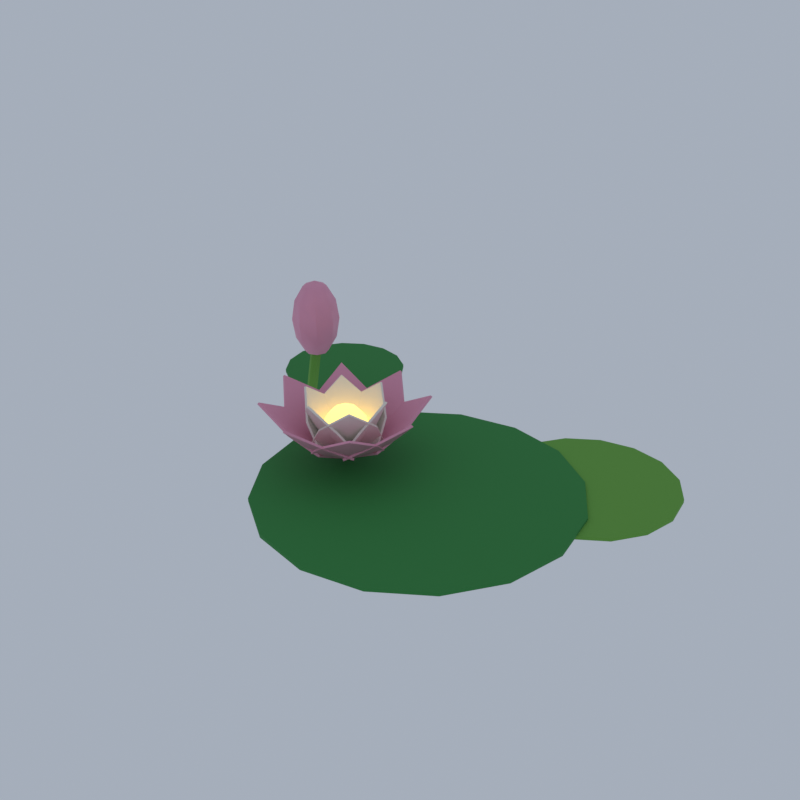 # Source: F29_lotus.blend  (saved by Blender 5.2.45; exported with 4.5.12 LTS)
import bpy
from mathutils import Matrix  # noqa: F401  (used for matrix-valued properties, if any)

bpy.ops.wm.read_factory_settings(use_empty=True)
scene = bpy.context.scene
scene.name = 'Scene'

# ---- collections
col_collection = bpy.data.collections.new('Collection'); scene.collection.children.link(col_collection)

# ---- materials (node trees are filled in below, after node groups)
mat_jleaf_a_leafygrass = bpy.data.materials.new('jleaf_a|LeafyGrass')
mat_jleaf_a_leafygrass.diffuse_color = (0.03026, 0.2349, 0.04778, 1.0)
mat_fl_pink_smoothplastic = bpy.data.materials.new('fl_pink|SmoothPlastic')
mat_fl_pink_smoothplastic.diffuse_color = (0.8122, 0.3392, 0.4762, 1.0)
mat_fl_white_smoothplastic = bpy.data.materials.new('fl_white|SmoothPlastic')
mat_fl_white_smoothplastic.diffuse_color = (0.8592, 0.8277, 0.7372, 1.0)
mat_glow_gold_neon = bpy.data.materials.new('glow_gold|Neon')
mat_glow_gold_neon.diffuse_color = (1.0, 0.68, 0.1905, 1.0)
mat_jleaf_c_leafygrass = bpy.data.materials.new('jleaf_c|LeafyGrass')
mat_jleaf_c_leafygrass.diffuse_color = (0.139, 0.3787, 0.05112, 1.0)

# ---- material node trees
mat_jleaf_a_leafygrass.use_nodes = True; mat_jleaf_a_leafygrass.node_tree.nodes.clear()
_N = mat_jleaf_a_leafygrass.node_tree.nodes; _L = mat_jleaf_a_leafygrass.node_tree.links
n0 = _N.new('ShaderNodeBsdfPrincipled'); n0.name = 'Principled BSDF'; n0.location = (-200, 100)
n0.inputs[0].default_value = (0.03026, 0.2349, 0.04778, 1.0)
n0.inputs[2].default_value = 0.85
n0.inputs[10].default_value = 0.005
n1 = _N.new('ShaderNodeOutputMaterial'); n1.name = 'Material Output'; n1.location = (200, 100)
_L.new(n0.outputs[0], n1.inputs[0])
n1.is_active_output = True
mat_fl_pink_smoothplastic.use_nodes = True; mat_fl_pink_smoothplastic.node_tree.nodes.clear()
_N = mat_fl_pink_smoothplastic.node_tree.nodes; _L = mat_fl_pink_smoothplastic.node_tree.links
n0 = _N.new('ShaderNodeBsdfPrincipled'); n0.name = 'Principled BSDF'; n0.location = (-200, 100)
n0.inputs[0].default_value = (0.8122, 0.3392, 0.4762, 1.0)
n0.inputs[2].default_value = 0.6
n0.inputs[10].default_value = 0.005
n1 = _N.new('ShaderNodeOutputMaterial'); n1.name = 'Material Output'; n1.location = (200, 100)
_L.new(n0.outputs[0], n1.inputs[0])
n1.is_active_output = True
mat_fl_white_smoothplastic.use_nodes = True; mat_fl_white_smoothplastic.node_tree.nodes.clear()
_N = mat_fl_white_smoothplastic.node_tree.nodes; _L = mat_fl_white_smoothplastic.node_tree.links
n0 = _N.new('ShaderNodeBsdfPrincipled'); n0.name = 'Principled BSDF'; n0.location = (-200, 100)
n0.inputs[0].default_value = (0.8592, 0.8277, 0.7372, 1.0)
n0.inputs[2].default_value = 0.6
n0.inputs[10].default_value = 0.005
n1 = _N.new('ShaderNodeOutputMaterial'); n1.name = 'Material Output'; n1.location = (200, 100)
_L.new(n0.outputs[0], n1.inputs[0])
n1.is_active_output = True
mat_glow_gold_neon.use_nodes = True; mat_glow_gold_neon.node_tree.nodes.clear()
_N = mat_glow_gold_neon.node_tree.nodes; _L = mat_glow_gold_neon.node_tree.links
n0 = _N.new('ShaderNodeBsdfPrincipled'); n0.name = 'Principled BSDF'; n0.location = (-200, 100)
n0.inputs[0].default_value = (1.0, 0.68, 0.1905, 1.0)
n0.inputs[2].default_value = 0.4
n0.inputs[10].default_value = 0.005
n0.inputs[27].default_value = (1.0, 0.68, 0.1905, 1.0)
n0.inputs[28].default_value = 1.6
n1 = _N.new('ShaderNodeOutputMaterial'); n1.name = 'Material Output'; n1.location = (200, 100)
_L.new(n0.outputs[0], n1.inputs[0])
n1.is_active_output = True
mat_jleaf_c_leafygrass.use_nodes = True; mat_jleaf_c_leafygrass.node_tree.nodes.clear()
_N = mat_jleaf_c_leafygrass.node_tree.nodes; _L = mat_jleaf_c_leafygrass.node_tree.links
n0 = _N.new('ShaderNodeBsdfPrincipled'); n0.name = 'Principled BSDF'; n0.location = (-200, 100)
n0.inputs[0].default_value = (0.139, 0.3787, 0.05112, 1.0)
n0.inputs[2].default_value = 0.85
n0.inputs[10].default_value = 0.005
n1 = _N.new('ShaderNodeOutputMaterial'); n1.name = 'Material Output'; n1.location = (200, 100)
_L.new(n0.outputs[0], n1.inputs[0])
n1.is_active_output = True

# ---- world
world_world = bpy.data.worlds.new('World'); scene.world = world_world
world_world.use_nodes = True; world_world.node_tree.nodes.clear()
_N = world_world.node_tree.nodes; _L = world_world.node_tree.links
n0 = _N.new('ShaderNodeOutputWorld'); n0.name = 'World Output'; n0.location = (200, 100)
n1 = _N.new('ShaderNodeBackground'); n1.name = 'Background'; n1.location = (-200, 100)
n1.inputs[0].default_value = (0.42, 0.47, 0.55, 1.0)
n1.inputs[1].default_value = 0.9
_L.new(n1.outputs[0], n0.inputs[0])
n0.is_active_output = True
world_world.color = (0.05088, 0.05088, 0.05088)
world_world.sun_shadow_jitter_overblur = 0.0

# ---- meshes
me_lotus = bpy.data.meshes.new('lotus')
me_lotus.from_pydata([(0.9, 2.2, 0.05), (0.9, 2.2, 0.11), (1.972, 1.987, 0.05), (1.972, 1.987, 0.11), (2.88, 1.38, 0.05), (2.88, 1.38, 0.11), (3.487, 0.4715, 0.05), (3.487, 0.4715, 0.11), (3.7, -0.6, 0.05), (3.7, -0.6, 0.11), (3.487, -1.672, 0.05), (3.487, -1.672, 0.11), (2.88, -2.58, 0.05), (2.88, -2.58, 0.11), (1.972, -3.187, 0.05), (1.972, -3.187, 0.11), (0.9, -3.4, 0.05), (0.9, -3.4, 0.11), (-0.1715, -3.187, 0.05), (-0.1715, -3.187, 0.11), (-1.08, -2.58, 0.05), (-1.08, -2.58, 0.11), (-1.687, -1.672, 0.05), (-1.687, -1.672, 0.11), (-1.9, -0.6, 0.05), (-1.9, -0.6, 0.11), (-1.687, 0.4715, 0.05), (-1.687, 0.4715, 0.11), (-1.08, 1.38, 0.05), (-1.08, 1.38, 0.11), (-0.1715, 1.987, 0.05), (-0.1715, 1.987, 0.11), (-0.7, -0.6, 0.15), (-0.2303, 0.009939, 0.5523), (-0.1812, -0.6, 0.4541), (-0.2303, -1.21, 0.5523), (0.2629, -0.1169, 0.9075), (0.3018, -0.6, 0.8298), (0.2629, -1.083, 0.9075), (0.749, -0.6, 1.277), (-0.6801, -0.5929, 0.116), (-0.6798, -0.6, 0.1155), (-0.6801, -0.6071, 0.116), (-0.2076, 0.01695, 0.5201), (-0.1588, -0.6, 0.421), (-0.2076, -1.217, 0.5201), (0.2884, -0.11, 0.8775), (0.3282, -0.6, 0.7997), (0.2884, -1.09, 0.8775), (0.7769, -0.5933, 1.249), (0.7773, -0.6, 1.249), (0.7769, -0.6067, 1.249), (-0.7992, 0.1634, 0.5523), (-0.3332, -0.2332, 0.4541), (0.0634, -0.6992, 0.5523), (-0.3608, 0.4225, 0.9075), (0.00835, 0.1084, 0.8298), (0.3225, -0.2608, 0.9075), (0.3246, 0.4246, 1.277), (-0.6909, -0.5809, 0.116), (-0.6857, -0.5857, 0.1155), (-0.6809, -0.5909, 0.116), (-0.7881, 0.1844, 0.5201), (-0.3173, -0.2173, 0.421), (0.08441, -0.6881, 0.5201), (-0.3476, 0.4454, 0.8775), (0.02703, 0.127, 0.7997), (0.3454, -0.2476, 0.8775), (0.3395, 0.4491, 1.249), (0.3446, 0.4446, 1.249), (0.3491, 0.4395, 1.249), (-1.31, -0.1303, 0.5523), (-0.7, -0.08123, 0.4541), (-0.09006, -0.1303, 0.5523), (-1.183, 0.3629, 0.9075), (-0.7, 0.4018, 0.8298), (-0.2169, 0.3629, 0.9075), (-0.7, 0.849, 1.277), (-0.7071, -0.5801, 0.116), (-0.7, -0.5798, 0.1155), (-0.6929, -0.5801, 0.116), (-1.317, -0.1076, 0.5201), (-0.7, -0.05882, 0.421), (-0.08305, -0.1076, 0.5201), (-1.19, 0.3884, 0.8775), (-0.7, 0.4282, 0.7997), (-0.21, 0.3884, 0.8775), (-0.7067, 0.8769, 1.249), (-0.7, 0.8773, 1.249), (-0.6933, 0.8769, 1.249), (-1.463, -0.6992, 0.5523), (-1.067, -0.2332, 0.4541), (-0.6008, 0.1634, 0.5523), (-1.722, -0.2608, 0.9075), (-1.408, 0.1084, 0.8298), (-1.039, 0.4225, 0.9075), (-1.725, 0.4246, 1.277), (-0.7191, -0.5909, 0.116), (-0.7143, -0.5857, 0.1155), (-0.7091, -0.5809, 0.116), (-1.484, -0.6881, 0.5201), (-1.083, -0.2173, 0.421), (-0.6119, 0.1844, 0.5201), (-1.745, -0.2476, 0.8775), (-1.427, 0.127, 0.7997), (-1.052, 0.4454, 0.8775), (-1.749, 0.4395, 1.249), (-1.745, 0.4446, 1.249), (-1.74, 0.4491, 1.249), (-1.17, -1.21, 0.5523), (-1.219, -0.6, 0.4541), (-1.17, 0.009939, 0.5523), (-1.663, -1.083, 0.9075), (-1.702, -0.6, 0.8298), (-1.663, -0.1169, 0.9075), (-2.149, -0.6, 1.277), (-0.7199, -0.6071, 0.116), (-0.7202, -0.6, 0.1155), (-0.7199, -0.5929, 0.116), (-1.192, -1.217, 0.5201), (-1.241, -0.6, 0.421), (-1.192, 0.01695, 0.5201), (-1.688, -1.09, 0.8775), (-1.728, -0.6, 0.7997), (-1.688, -0.11, 0.8775), (-2.177, -0.6067, 1.249), (-2.177, -0.6, 1.249), (-2.177, -0.5933, 1.249), (-0.6008, -1.363, 0.5523), (-1.067, -0.9668, 0.4541), (-1.463, -0.5008, 0.5523), (-1.039, -1.622, 0.9075), (-1.408, -1.308, 0.8298), (-1.722, -0.9392, 0.9075), (-1.725, -1.625, 1.277), (-0.7091, -0.6191, 0.116), (-0.7143, -0.6143, 0.1155), (-0.7191, -0.6091, 0.116), (-0.6119, -1.384, 0.5201), (-1.083, -0.9827, 0.421), (-1.484, -0.5119, 0.5201), (-1.052, -1.645, 0.8775), (-1.427, -1.327, 0.7997), (-1.745, -0.9524, 0.8775), (-1.74, -1.649, 1.249), (-1.745, -1.645, 1.249), (-1.749, -1.64, 1.249), (-0.09006, -1.07, 0.5523), (-0.7, -1.119, 0.4541), (-1.31, -1.07, 0.5523), (-0.2169, -1.563, 0.9075), (-0.7, -1.602, 0.8298), (-1.183, -1.563, 0.9075), (-0.7, -2.049, 1.277), (-0.6929, -0.6199, 0.116), (-0.7, -0.6202, 0.1155), (-0.7071, -0.6199, 0.116), (-0.08305, -1.092, 0.5201), (-0.7, -1.141, 0.421), (-1.317, -1.092, 0.5201), (-0.21, -1.588, 0.8775), (-0.7, -1.628, 0.7997), (-1.19, -1.588, 0.8775), (-0.6933, -2.077, 1.249), (-0.7, -2.077, 1.249), (-0.7067, -2.077, 1.249), (0.0634, -0.5008, 0.5523), (-0.3332, -0.9668, 0.4541), (-0.7992, -1.363, 0.5523), (0.3225, -0.9392, 0.9075), (0.00835, -1.308, 0.8298), (-0.3608, -1.622, 0.9075), (0.3246, -1.625, 1.277), (-0.6809, -0.6091, 0.116), (-0.6857, -0.6143, 0.1155), (-0.6909, -0.6191, 0.116), (0.08441, -0.5119, 0.5201), (-0.3173, -0.9827, 0.421), (-0.7881, -1.384, 0.5201), (0.3454, -0.9524, 0.8775), (0.02703, -1.327, 0.7997), (-0.3476, -1.645, 0.8775), (0.3491, -1.64, 1.249), (0.3446, -1.645, 1.249), (0.3395, -1.649, 1.249), (-0.68, 0.04465, 0.5901), (-0.4221, -0.514, 0.5162), (-0.3195, -1.121, 0.5901), (-0.3924, 0.0008326, 0.9828), (-0.1882, -0.4417, 0.9243), (-0.1069, -0.9222, 0.9828), (0.001751, -0.3829, 1.374), (-0.6726, -0.5841, 0.1255), (-0.6701, -0.5907, 0.1251), (-0.6685, -0.5976, 0.1255), (-0.6506, 0.06106, 0.5684), (-0.3907, -0.5043, 0.4934), (-0.286, -1.118, 0.5684), (-0.3615, 0.01763, 0.9639), (-0.1543, -0.4312, 0.9058), (-0.07185, -0.9186, 0.9639), (0.03422, -0.3658, 1.358), (0.0367, -0.3721, 1.358), (0.0382, -0.3787, 1.358), (-1.248, -0.2603, 0.5901), (-0.6355, -0.3163, 0.5162), (-0.05876, -0.5308, 0.5901), (-1.067, -0.03321, 0.9828), (-0.5812, -0.07759, 0.9243), (-0.1244, -0.2475, 0.9828), (-0.5371, 0.1163, 1.374), (-0.7001, -0.5684, 0.1255), (-0.6931, -0.5695, 0.1251), (-0.6863, -0.5715, 0.1255), (-1.248, -0.2267, 0.5684), (-0.6282, -0.2843, 0.4934), (-0.04464, -0.5003, 0.5684), (-1.066, 0.002005, 0.9639), (-0.5733, -0.04299, 0.9058), (-0.11, -0.2153, 0.9639), (-0.5357, 0.1529, 1.358), (-0.529, 0.1519, 1.358), (-0.5226, 0.1499, 1.358), (-1.268, -0.905, 0.5901), (-0.9134, -0.4023, 0.5162), (-0.4393, -0.01007, 0.5901), (-1.374, -0.634, 0.9828), (-1.093, -0.2359, 0.9243), (-0.7175, 0.07476, 0.9828), (-1.239, -0.1008, 1.374), (-0.7274, -0.5842, 0.1255), (-0.723, -0.5787, 0.1251), (-0.7178, -0.5739, 0.1255), (-1.297, -0.8878, 0.5684), (-0.9375, -0.38, 0.4934), (-0.4587, 0.01741, 0.5684), (-1.404, -0.6156, 0.9639), (-1.119, -0.2118, 0.9058), (-0.7382, 0.1033, 0.9639), (-1.27, -0.08123, 1.358), (-1.266, -0.07594, 1.358), (-1.261, -0.07136, 1.358), (-0.72, -1.245, 0.5901), (-0.9779, -0.686, 0.5162), (-1.081, -0.07926, 0.5901), (-1.008, -1.201, 0.9828), (-1.212, -0.7583, 0.9243), (-1.293, -0.2778, 0.9828), (-1.402, -0.8171, 1.374), (-0.7274, -0.6159, 0.1255), (-0.7299, -0.6093, 0.1251), (-0.7315, -0.6024, 0.1255), (-0.7494, -1.261, 0.5684), (-1.009, -0.6957, 0.4934), (-1.114, -0.08229, 0.5684), (-1.039, -1.218, 0.9639), (-1.246, -0.7688, 0.9058), (-1.328, -0.2814, 0.9639), (-1.434, -0.8342, 1.358), (-1.437, -0.8279, 1.358), (-1.438, -0.8213, 1.358), (-0.1517, -0.9397, 0.5901), (-0.7645, -0.8837, 0.5162), (-1.341, -0.6692, 0.5901), (-0.3335, -1.167, 0.9828), (-0.8188, -1.122, 0.9243), (-1.276, -0.9525, 0.9828), (-0.8629, -1.316, 1.374), (-0.6999, -0.6316, 0.1255), (-0.7069, -0.6305, 0.1251), (-0.7137, -0.6285, 0.1255), (-0.1522, -0.9733, 0.5684), (-0.7718, -0.9157, 0.4934), (-1.355, -0.6997, 0.5684), (-0.3344, -1.202, 0.9639), (-0.8267, -1.157, 0.9058), (-1.29, -0.9847, 0.9639), (-0.8643, -1.353, 1.358), (-0.871, -1.352, 1.358), (-0.8774, -1.35, 1.358), (-0.1317, -0.295, 0.5901), (-0.4866, -0.7977, 0.5162), (-0.9607, -1.19, 0.5901), (-0.02587, -0.566, 0.9828), (-0.307, -0.9641, 0.9243), (-0.6825, -1.275, 0.9828), (-0.1611, -1.099, 1.374), (-0.6726, -0.6158, 0.1255), (-0.677, -0.6213, 0.1251), (-0.6822, -0.6261, 0.1255), (-0.1028, -0.3122, 0.5684), (-0.4625, -0.82, 0.4934), (-0.9413, -1.217, 0.5684), (0.004156, -0.5844, 0.9639), (-0.281, -0.9882, 0.9058), (-0.6618, -1.303, 0.9639), (-0.1301, -1.119, 1.358), (-0.1343, -1.124, 1.358), (-0.1392, -1.129, 1.358), (-0.7, -0.6, 1.15), (-0.7, -0.4, 1.096), (-0.7, -0.2536, 0.95), (-0.7, -0.2, 0.75), (-0.7, -0.2536, 0.55), (-0.7, -0.4, 0.4036), (-0.7, -0.6, 0.35), (-0.5586, -0.4586, 1.096), (-0.4551, -0.3551, 0.95), (-0.4172, -0.3172, 0.75), (-0.4551, -0.3551, 0.55), (-0.5586, -0.4586, 0.4036), (-0.5, -0.6, 1.096), (-0.3536, -0.6, 0.95), (-0.3, -0.6, 0.75), (-0.3536, -0.6, 0.55), (-0.5, -0.6, 0.4036), (-0.5586, -0.7414, 1.096), (-0.4551, -0.8449, 0.95), (-0.4172, -0.8828, 0.75), (-0.4551, -0.8449, 0.55), (-0.5586, -0.7414, 0.4036), (-0.7, -0.8, 1.096), (-0.7, -0.9464, 0.95), (-0.7, -1.0, 0.75), (-0.7, -0.9464, 0.55), (-0.7, -0.8, 0.4036), (-0.8414, -0.7414, 1.096), (-0.9449, -0.8449, 0.95), (-0.9828, -0.8828, 0.75), (-0.9449, -0.8449, 0.55), (-0.8414, -0.7414, 0.4036), (-0.9, -0.6, 1.096), (-1.046, -0.6, 0.95), (-1.1, -0.6, 0.75), (-1.046, -0.6, 0.55), (-0.9, -0.6, 0.4036), (-0.8414, -0.4586, 1.096), (-0.9449, -0.3551, 0.95), (-0.9828, -0.3172, 0.75), (-0.9449, -0.3551, 0.55), (-0.8414, -0.4586, 0.4036), (-2.785, 0.85, 1.264), (-2.785, 0.75, 1.264), (-2.7, 0.7, 1.25), (-2.615, 0.75, 1.236), (-2.615, 0.85, 1.236), (-2.7, 0.9, 1.25), (-2.985, 0.85, 0.06424), (-2.985, 0.75, 0.06424), (-2.9, 0.7, 0.05), (-2.815, 0.75, 0.03576), (-2.815, 0.85, 0.03576), (-2.9, 0.9, 0.05), (-2.7, 0.8, 2.498), (-2.7, 1.02, 2.398), (-2.7, 1.181, 2.124), (-2.7, 1.24, 1.75), (-2.7, 1.181, 1.376), (-2.7, 1.02, 1.102), (-2.7, 0.8, 1.002), (-2.544, 0.9556, 2.398), (-2.431, 1.069, 2.124), (-2.389, 1.111, 1.75), (-2.431, 1.069, 1.376), (-2.544, 0.9556, 1.102), (-2.48, 0.8, 2.398), (-2.319, 0.8, 2.124), (-2.26, 0.8, 1.75), (-2.319, 0.8, 1.376), (-2.48, 0.8, 1.102), (-2.544, 0.6444, 2.398), (-2.431, 0.5306, 2.124), (-2.389, 0.4889, 1.75), (-2.431, 0.5306, 1.376), (-2.544, 0.6444, 1.102), (-2.7, 0.58, 2.398), (-2.7, 0.4189, 2.124), (-2.7, 0.36, 1.75), (-2.7, 0.4189, 1.376), (-2.7, 0.58, 1.102), (-2.856, 0.6444, 2.398), (-2.969, 0.5306, 2.124), (-3.011, 0.4889, 1.75), (-2.969, 0.5306, 1.376), (-2.856, 0.6444, 1.102), (-2.92, 0.8, 2.398), (-3.081, 0.8, 2.124), (-3.14, 0.8, 1.75), (-3.081, 0.8, 1.376), (-2.92, 0.8, 1.102), (-2.856, 0.9556, 2.398), (-2.969, 1.069, 2.124), (-3.011, 1.111, 1.75), (-2.969, 1.069, 1.376), (-2.856, 0.9556, 1.102), (2.9, 3.0, 0.0), (2.9, 3.0, 0.06), (3.512, 2.878, 0.0), (3.512, 2.878, 0.06), (4.031, 2.531, 0.0), (4.031, 2.531, 0.06), (4.378, 2.012, 0.0), (4.378, 2.012, 0.06), (4.5, 1.4, 0.0), (4.5, 1.4, 0.06), (4.378, 0.7877, 0.0), (4.378, 0.7877, 0.06), (4.031, 0.2686, 0.0), (4.031, 0.2686, 0.06), (3.512, -0.07821, 0.0), (3.512, -0.07821, 0.06), (2.9, -0.2, 0.0), (2.9, -0.2, 0.06), (2.288, -0.07821, 0.0), (2.288, -0.07821, 0.06), (1.769, 0.2686, 0.0), (1.769, 0.2686, 0.06), (1.422, 0.7877, 0.0), (1.422, 0.7877, 0.06), (1.3, 1.4, 0.0), (1.3, 1.4, 0.06), (1.422, 2.012, 0.0), (1.422, 2.012, 0.06), (1.769, 2.531, 0.0), (1.769, 2.531, 0.06), (2.288, 2.878, 0.0), (2.288, 2.878, 0.06), (-3.3, 3.4, 0.0), (-3.3, 3.4, 0.06), (-2.841, 3.309, 0.0), (-2.841, 3.309, 0.06), (-2.451, 3.049, 0.0), (-2.451, 3.049, 0.06), (-2.191, 2.659, 0.0), (-2.191, 2.659, 0.06), (-2.1, 2.2, 0.0), (-2.1, 2.2, 0.06), (-2.191, 1.741, 0.0), (-2.191, 1.741, 0.06), (-2.451, 1.351, 0.0), (-2.451, 1.351, 0.06), (-2.841, 1.091, 0.0), (-2.841, 1.091, 0.06), (-3.3, 1.0, 0.0), (-3.3, 1.0, 0.06), (-3.759, 1.091, 0.0), (-3.759, 1.091, 0.06), (-4.149, 1.351, 0.0), (-4.149, 1.351, 0.06), (-4.409, 1.741, 0.0), (-4.409, 1.741, 0.06), (-4.5, 2.2, 0.0), (-4.5, 2.2, 0.06), (-4.409, 2.659, 0.0), (-4.409, 2.659, 0.06), (-4.149, 3.049, 0.0), (-4.149, 3.049, 0.06), (-3.759, 3.309, 0.0), (-3.759, 3.309, 0.06)], [], [(0, 1, 3, 2), (2, 3, 5, 4), (4, 5, 7, 6), (6, 7, 9, 8), (8, 9, 11, 10), (10, 11, 13, 12), (12, 13, 15, 14), (14, 15, 17, 16), (16, 17, 19, 18), (18, 19, 21, 20), (20, 21, 23, 22), (22, 23, 25, 24), (24, 25, 27, 26), (26, 27, 29, 28), (3, 1, 31, 29, 27, 25, 23, 21, 19, 17, 15, 13, 11, 9, 7, 5), (28, 29, 31, 30), (30, 31, 1, 0), (0, 2, 4, 6, 8, 10, 12, 14, 16, 18, 20, 22, 24, 26, 28, 30), (32, 34, 33), (32, 35, 34), (33, 34, 37, 36), (34, 35, 38, 37), (36, 37, 39), (37, 38, 39), (40, 43, 44, 41), (41, 44, 45, 42), (43, 46, 47, 44), (44, 47, 48, 45), (46, 49, 50, 47), (47, 50, 51, 48), (32, 33, 43, 40), (32, 40, 41), (32, 41, 42), (35, 32, 42, 45), (33, 36, 46, 43), (38, 35, 45, 48), (36, 39, 49, 46), (39, 50, 49), (39, 38, 48, 51), (39, 51, 50), (32, 53, 52), (32, 54, 53), (52, 53, 56, 55), (53, 54, 57, 56), (55, 56, 58), (56, 57, 58), (59, 62, 63, 60), (60, 63, 64, 61), (62, 65, 66, 63), (63, 66, 67, 64), (65, 68, 69, 66), (66, 69, 70, 67), (32, 52, 62, 59), (32, 59, 60), (32, 60, 61), (54, 32, 61, 64), (52, 55, 65, 62), (57, 54, 64, 67), (55, 58, 68, 65), (58, 69, 68), (58, 57, 67, 70), (58, 70, 69), (32, 72, 71), (32, 73, 72), (71, 72, 75, 74), (72, 73, 76, 75), (74, 75, 77), (75, 76, 77), (78, 81, 82, 79), (79, 82, 83, 80), (81, 84, 85, 82), (82, 85, 86, 83), (84, 87, 88, 85), (85, 88, 89, 86), (32, 71, 81, 78), (32, 78, 79), (32, 79, 80), (73, 32, 80, 83), (71, 74, 84, 81), (76, 73, 83, 86), (74, 77, 87, 84), (77, 88, 87), (77, 76, 86, 89), (77, 89, 88), (32, 91, 90), (32, 92, 91), (90, 91, 94, 93), (91, 92, 95, 94), (93, 94, 96), (94, 95, 96), (97, 100, 101, 98), (98, 101, 102, 99), (100, 103, 104, 101), (101, 104, 105, 102), (103, 106, 107, 104), (104, 107, 108, 105), (32, 90, 100, 97), (32, 97, 98), (32, 98, 99), (92, 32, 99, 102), (90, 93, 103, 100), (95, 92, 102, 105), (93, 96, 106, 103), (96, 107, 106), (96, 95, 105, 108), (96, 108, 107), (32, 110, 109), (32, 111, 110), (109, 110, 113, 112), (110, 111, 114, 113), (112, 113, 115), (113, 114, 115), (116, 119, 120, 117), (117, 120, 121, 118), (119, 122, 123, 120), (120, 123, 124, 121), (122, 125, 126, 123), (123, 126, 127, 124), (32, 109, 119, 116), (32, 116, 117), (32, 117, 118), (111, 32, 118, 121), (109, 112, 122, 119), (114, 111, 121, 124), (112, 115, 125, 122), (115, 126, 125), (115, 114, 124, 127), (115, 127, 126), (32, 129, 128), (32, 130, 129), (128, 129, 132, 131), (129, 130, 133, 132), (131, 132, 134), (132, 133, 134), (135, 138, 139, 136), (136, 139, 140, 137), (138, 141, 142, 139), (139, 142, 143, 140), (141, 144, 145, 142), (142, 145, 146, 143), (32, 128, 138, 135), (32, 135, 136), (32, 136, 137), (130, 32, 137, 140), (128, 131, 141, 138), (133, 130, 140, 143), (131, 134, 144, 141), (134, 145, 144), (134, 133, 143, 146), (134, 146, 145), (32, 148, 147), (32, 149, 148), (147, 148, 151, 150), (148, 149, 152, 151), (150, 151, 153), (151, 152, 153), (154, 157, 158, 155), (155, 158, 159, 156), (157, 160, 161, 158), (158, 161, 162, 159), (160, 163, 164, 161), (161, 164, 165, 162), (32, 147, 157, 154), (32, 154, 155), (32, 155, 156), (149, 32, 156, 159), (147, 150, 160, 157), (152, 149, 159, 162), (150, 153, 163, 160), (153, 164, 163), (153, 152, 162, 165), (153, 165, 164), (32, 167, 166), (32, 168, 167), (166, 167, 170, 169), (167, 168, 171, 170), (169, 170, 172), (170, 171, 172), (173, 176, 177, 174), (174, 177, 178, 175), (176, 179, 180, 177), (177, 180, 181, 178), (179, 182, 183, 180), (180, 183, 184, 181), (32, 166, 176, 173), (32, 173, 174), (32, 174, 175), (168, 32, 175, 178), (166, 169, 179, 176), (171, 168, 178, 181), (169, 172, 182, 179), (172, 183, 182), (172, 171, 181, 184), (172, 184, 183), (32, 186, 185), (32, 187, 186), (185, 186, 189, 188), (186, 187, 190, 189), (188, 189, 191), (189, 190, 191), (192, 195, 196, 193), (193, 196, 197, 194), (195, 198, 199, 196), (196, 199, 200, 197), (198, 201, 202, 199), (199, 202, 203, 200), (32, 185, 195, 192), (32, 192, 193), (32, 193, 194), (187, 32, 194, 197), (185, 188, 198, 195), (190, 187, 197, 200), (188, 191, 201, 198), (191, 202, 201), (191, 190, 200, 203), (191, 203, 202), (32, 205, 204), (32, 206, 205), (204, 205, 208, 207), (205, 206, 209, 208), (207, 208, 210), (208, 209, 210), (211, 214, 215, 212), (212, 215, 216, 213), (214, 217, 218, 215), (215, 218, 219, 216), (217, 220, 221, 218), (218, 221, 222, 219), (32, 204, 214, 211), (32, 211, 212), (32, 212, 213), (206, 32, 213, 216), (204, 207, 217, 214), (209, 206, 216, 219), (207, 210, 220, 217), (210, 221, 220), (210, 209, 219, 222), (210, 222, 221), (32, 224, 223), (32, 225, 224), (223, 224, 227, 226), (224, 225, 228, 227), (226, 227, 229), (227, 228, 229), (230, 233, 234, 231), (231, 234, 235, 232), (233, 236, 237, 234), (234, 237, 238, 235), (236, 239, 240, 237), (237, 240, 241, 238), (32, 223, 233, 230), (32, 230, 231), (32, 231, 232), (225, 32, 232, 235), (223, 226, 236, 233), (228, 225, 235, 238), (226, 229, 239, 236), (229, 240, 239), (229, 228, 238, 241), (229, 241, 240), (32, 243, 242), (32, 244, 243), (242, 243, 246, 245), (243, 244, 247, 246), (245, 246, 248), (246, 247, 248), (249, 252, 253, 250), (250, 253, 254, 251), (252, 255, 256, 253), (253, 256, 257, 254), (255, 258, 259, 256), (256, 259, 260, 257), (32, 242, 252, 249), (32, 249, 250), (32, 250, 251), (244, 32, 251, 254), (242, 245, 255, 252), (247, 244, 254, 257), (245, 248, 258, 255), (248, 259, 258), (248, 247, 257, 260), (248, 260, 259), (32, 262, 261), (32, 263, 262), (261, 262, 265, 264), (262, 263, 266, 265), (264, 265, 267), (265, 266, 267), (268, 271, 272, 269), (269, 272, 273, 270), (271, 274, 275, 272), (272, 275, 276, 273), (274, 277, 278, 275), (275, 278, 279, 276), (32, 261, 271, 268), (32, 268, 269), (32, 269, 270), (263, 32, 270, 273), (261, 264, 274, 271), (266, 263, 273, 276), (264, 267, 277, 274), (267, 278, 277), (267, 266, 276, 279), (267, 279, 278), (32, 281, 280), (32, 282, 281), (280, 281, 284, 283), (281, 282, 285, 284), (283, 284, 286), (284, 285, 286), (287, 290, 291, 288), (288, 291, 292, 289), (290, 293, 294, 291), (291, 294, 295, 292), (293, 296, 297, 294), (294, 297, 298, 295), (32, 280, 290, 287), (32, 287, 288), (32, 288, 289), (282, 32, 289, 292), (280, 283, 293, 290), (285, 282, 292, 295), (283, 286, 296, 293), (286, 297, 296), (286, 285, 295, 298), (286, 298, 297), (304, 303, 309, 310), (302, 301, 307, 308), (300, 299, 306), (305, 304, 310), (303, 302, 308, 309), (301, 300, 306, 307), (305, 310, 315), (309, 308, 313, 314), (307, 306, 311, 312), (310, 309, 314, 315), (308, 307, 312, 313), (306, 299, 311), (305, 315, 320), (314, 313, 318, 319), (312, 311, 316, 317), (315, 314, 319, 320), (313, 312, 317, 318), (311, 299, 316), (305, 320, 325), (319, 318, 323, 324), (317, 316, 321, 322), (320, 319, 324, 325), (318, 317, 322, 323), (316, 299, 321), (324, 323, 328, 329), (322, 321, 326, 327), (325, 324, 329, 330), (323, 322, 327, 328), (321, 299, 326), (305, 325, 330), (327, 326, 331, 332), (330, 329, 334, 335), (328, 327, 332, 333), (326, 299, 331), (305, 330, 335), (329, 328, 333, 334), (335, 334, 339, 340), (333, 332, 337, 338), (331, 299, 336), (305, 335, 340), (334, 333, 338, 339), (332, 331, 336, 337), (340, 339, 303, 304), (338, 337, 301, 302), (336, 299, 300), (305, 340, 304), (339, 338, 302, 303), (337, 336, 300, 301), (346, 344, 345), (346, 343, 344), (341, 343, 346), (341, 342, 343), (349, 351, 350), (349, 352, 351), (348, 352, 349), (348, 347, 352), (347, 341, 346, 352), (348, 342, 341, 347), (349, 343, 342, 348), (350, 344, 343, 349), (351, 345, 344, 350), (352, 346, 345, 351), (359, 358, 364), (357, 356, 362, 363), (355, 354, 360, 361), (358, 357, 363, 364), (356, 355, 361, 362), (354, 353, 360), (364, 363, 368, 369), (362, 361, 366, 367), (360, 353, 365), (359, 364, 369), (363, 362, 367, 368), (361, 360, 365, 366), (369, 368, 373, 374), (367, 366, 371, 372), (365, 353, 370), (359, 369, 374), (368, 367, 372, 373), (366, 365, 370, 371), (374, 373, 378, 379), (372, 371, 376, 377), (370, 353, 375), (359, 374, 379), (373, 372, 377, 378), (371, 370, 375, 376), (379, 378, 383, 384), (377, 376, 381, 382), (375, 353, 380), (359, 379, 384), (378, 377, 382, 383), (376, 375, 380, 381), (382, 381, 386, 387), (380, 353, 385), (359, 384, 389), (383, 382, 387, 388), (381, 380, 385, 386), (384, 383, 388, 389), (385, 353, 390), (359, 389, 394), (388, 387, 392, 393), (386, 385, 390, 391), (389, 388, 393, 394), (387, 386, 391, 392), (359, 394, 358), (393, 392, 356, 357), (391, 390, 354, 355), (394, 393, 357, 358), (392, 391, 355, 356), (390, 353, 354), (395, 396, 398, 397), (397, 398, 400, 399), (399, 400, 402, 401), (401, 402, 404, 403), (403, 404, 406, 405), (405, 406, 408, 407), (407, 408, 410, 409), (409, 410, 412, 411), (411, 412, 414, 413), (413, 414, 416, 415), (415, 416, 418, 417), (417, 418, 420, 419), (419, 420, 422, 421), (421, 422, 424, 423), (398, 396, 426, 424, 422, 420, 418, 416, 414, 412, 410, 408, 406, 404, 402, 400), (423, 424, 426, 425), (425, 426, 396, 395), (395, 397, 399, 401, 403, 405, 407, 409, 411, 413, 415, 417, 419, 421, 423, 425), (427, 428, 430, 429), (429, 430, 432, 431), (431, 432, 434, 433), (433, 434, 436, 435), (435, 436, 438, 437), (437, 438, 440, 439), (439, 440, 442, 441), (441, 442, 444, 443), (443, 444, 446, 445), (445, 446, 448, 447), (447, 448, 450, 449), (449, 450, 452, 451), (451, 452, 454, 453), (453, 454, 456, 455), (430, 428, 458, 456, 454, 452, 450, 448, 446, 444, 442, 440, 438, 436, 434, 432), (455, 456, 458, 457), (457, 458, 428, 427), (427, 429, 431, 433, 435, 437, 439, 441, 443, 445, 447, 449, 451, 453, 455, 457)])
me_lotus.polygons.foreach_set('use_smooth', [True] * 472)
me_lotus.polygons.foreach_set('material_index', [0, 0, 0, 0, 0, 0, 0, 0, 0, 0, 0, 0, 0, 0, 0, 0, 0, 0, 1, 1, 1, 1, 1, 1, 1, 1, 1, 1, 1, 1, 1, 1, 1, 1, 1, 1, 1, 1, 1, 1, 1, 1, 1, 1, 1, 1, 1, 1, 1, 1, 1, 1, 1, 1, 1, 1, 1, 1, 1, 1, 1, 1, 1, 1, 1, 1, 1, 1, 1, 1, 1, 1, 1, 1, 1, 1, 1, 1, 1, 1, 1, 1, 1, 1, 1, 1, 1, 1, 1, 1, 1, 1, 1, 1, 1, 1, 1, 1, 1, 1, 1, 1, 1, 1, 1, 1, 1, 1, 1, 1, 1, 1, 1, 1, 1, 1, 1, 1, 1, 1, 1, 1, 1, 1, 1, 1, 1, 1, 1, 1, 1, 1, 1, 1, 1, 1, 1, 1, 1, 1, 1, 1, 1, 1, 1, 1, 1, 1, 1, 1, 1, 1, 1, 1, 1, 1, 1, 1, 1, 1, 1, 1, 1, 1, 1, 1, 1, 1, 1, 1, 1, 1, 1, 1, 1, 1, 1, 1, 1, 1, 1, 1, 1, 1, 1, 1, 1, 1, 1, 1, 1, 1, 1, 1, 2, 2, 2, 2, 2, 2, 2, 2, 2, 2, 2, 2, 2, 2, 2, 2, 2, 2, 2, 2, 2, 2, 2, 2, 2, 2, 2, 2, 2, 2, 2, 2, 2, 2, 2, 2, 2, 2, 2, 2, 2, 2, 2, 2, 2, 2, 2, 2, 2, 2, 2, 2, 2, 2, 2, 2, 2, 2, 2, 2, 2, 2, 2, 2, 2, 2, 2, 2, 2, 2, 2, 2, 2, 2, 2, 2, 2, 2, 2, 2, 2, 2, 2, 2, 2, 2, 2, 2, 2, 2, 2, 2, 2, 2, 2, 2, 2, 2, 2, 2, 2, 2, 2, 2, 2, 2, 2, 2, 2, 2, 2, 2, 2, 2, 2, 2, 2, 2, 2, 2, 2, 2, 2, 2, 2, 2, 2, 2, 2, 2, 2, 2, 3, 3, 3, 3, 3, 3, 3, 3, 3, 3, 3, 3, 3, 3, 3, 3, 3, 3, 3, 3, 3, 3, 3, 3, 3, 3, 3, 3, 3, 3, 3, 3, 3, 3, 3, 3, 3, 3, 3, 3, 3, 3, 3, 3, 3, 3, 3, 3, 4, 4, 4, 4, 4, 4, 4, 4, 4, 4, 4, 4, 4, 4, 1, 1, 1, 1, 1, 1, 1, 1, 1, 1, 1, 1, 1, 1, 1, 1, 1, 1, 1, 1, 1, 1, 1, 1, 1, 1, 1, 1, 1, 1, 1, 1, 1, 1, 1, 1, 1, 1, 1, 1, 1, 1, 1, 1, 1, 1, 1, 1, 4, 4, 4, 4, 4, 4, 4, 4, 4, 4, 4, 4, 4, 4, 4, 4, 4, 4, 0, 0, 0, 0, 0, 0, 0, 0, 0, 0, 0, 0, 0, 0, 0, 0, 0, 0])
_k = set([(0, 2), (0, 30), (1, 3), (1, 31), (2, 4), (3, 5), (4, 6), (5, 7), (6, 8), (7, 9), (8, 10), (9, 11), (10, 12), (11, 13), (12, 14), (13, 15), (14, 16), (15, 17), (16, 18), (17, 19), (18, 20), (19, 21), (20, 22), (21, 23), (22, 24), (23, 25), (24, 26), (25, 27), (26, 28), (27, 29), (28, 30), (29, 31), (32, 33), (32, 35), (32, 40), (32, 42), (32, 52), (32, 54), (32, 59), (32, 61), (32, 71), (32, 73), (32, 78), (32, 80), (32, 90), (32, 92), (32, 97), (32, 99), (32, 109), (32, 111), (32, 116), (32, 118), (32, 128), (32, 130), (32, 135), (32, 137), (32, 147), (32, 149), (32, 154), (32, 156), (32, 166), (32, 168), (32, 173), (32, 175), (32, 185), (32, 187), (32, 204), (32, 206), (32, 223), (32, 225), (32, 242), (32, 244), (32, 261), (32, 263), (32, 280), (32, 282), (33, 36), (33, 43), (35, 38), (35, 45), (36, 39), (38, 39), (39, 49), (39, 51), (40, 41), (40, 43), (41, 42), (42, 45), (43, 46), (45, 48), (46, 49), (48, 51), (49, 50), (50, 51), (52, 55), (52, 62), (54, 57), (54, 64), (55, 58), (57, 58), (58, 68), (58, 70), (59, 60), (59, 62), (60, 61), (61, 64), (62, 65), (64, 67), (65, 68), (67, 70), (68, 69), (69, 70), (71, 74), (71, 81), (73, 76), (73, 83), (74, 77), (76, 77), (77, 87), (77, 89), (78, 79), (78, 81), (79, 80), (80, 83), (81, 84), (83, 86), (84, 87), (86, 89), (87, 88), (88, 89), (90, 93), (90, 100), (92, 95), (92, 102), (93, 96), (95, 96), (96, 106), (96, 108), (97, 98), (97, 100), (98, 99), (99, 102), (100, 103), (102, 105), (103, 106), (105, 108), (106, 107), (107, 108), (109, 112), (109, 119), (111, 114), (111, 121), (112, 115), (114, 115), (115, 125), (115, 127), (116, 117), (116, 119), (117, 118), (118, 121), (119, 122), (121, 124), (122, 125), (124, 127), (125, 126), (126, 127), (128, 131), (128, 138), (130, 133), (130, 140), (131, 134), (133, 134), (134, 144), (134, 146), (135, 136), (135, 138), (136, 137), (137, 140), (138, 141), (140, 143), (141, 144), (143, 146), (144, 145), (145, 146), (147, 150), (147, 157), (149, 152), (149, 159), (150, 153), (152, 153), (153, 163), (153, 165), (154, 155), (154, 157), (155, 156), (156, 159), (157, 160), (159, 162), (160, 163), (162, 165), (163, 164), (164, 165), (166, 169), (166, 176), (168, 171), (168, 178), (169, 172), (171, 172), (172, 182), (172, 184), (173, 174), (173, 176), (174, 175), (175, 178), (176, 179), (178, 181), (179, 182), (181, 184), (182, 183), (183, 184), (185, 188), (185, 195), (187, 190), (187, 197), (188, 191), (190, 191), (191, 201), (191, 203), (192, 193), (192, 195), (193, 194), (194, 197), (195, 198), (197, 200), (198, 201), (200, 203), (201, 202), (202, 203), (204, 207), (204, 214), (206, 209), (206, 216), (207, 210), (209, 210), (210, 220), (210, 222), (211, 212), (211, 214), (212, 213), (213, 216), (214, 217), (216, 219), (217, 220), (219, 222), (220, 221), (221, 222), (223, 226), (223, 233), (225, 228), (225, 235), (226, 229), (228, 229), (229, 239), (229, 241), (230, 231), (230, 233), (231, 232), (232, 235), (233, 236), (235, 238), (236, 239), (238, 241), (239, 240), (240, 241), (242, 245), (242, 252), (244, 247), (244, 254), (245, 248), (247, 248), (248, 258), (248, 260), (249, 250), (249, 252), (250, 251), (251, 254), (252, 255), (254, 257), (255, 258), (257, 260), (258, 259), (259, 260), (261, 264), (261, 271), (263, 266), (263, 273), (264, 267), (266, 267), (267, 277), (267, 279), (268, 269), (268, 271), (269, 270), (270, 273), (271, 274), (273, 276), (274, 277), (276, 279), (277, 278), (278, 279), (280, 283), (280, 290), (282, 285), (282, 292), (283, 286), (285, 286), (286, 296), (286, 298), (287, 288), (287, 290), (288, 289), (289, 292), (290, 293), (292, 295), (293, 296), (295, 298), (296, 297), (297, 298), (301, 302), (302, 303), (307, 308), (308, 309), (312, 313), (313, 314), (317, 318), (318, 319), (322, 323), (323, 324), (327, 328), (328, 329), (332, 333), (333, 334), (337, 338), (338, 339), (341, 342), (341, 346), (341, 347), (342, 343), (342, 348), (343, 344), (343, 349), (344, 345), (344, 350), (345, 346), (345, 351), (346, 352), (347, 348), (347, 352), (348, 349), (349, 350), (350, 351), (351, 352), (355, 356), (356, 357), (361, 362), (362, 363), (366, 367), (367, 368), (371, 372), (372, 373), (376, 377), (377, 378), (381, 382), (382, 383), (386, 387), (387, 388), (391, 392), (392, 393), (395, 397), (395, 425), (396, 398), (396, 426), (397, 399), (398, 400), (399, 401), (400, 402), (401, 403), (402, 404), (403, 405), (404, 406), (405, 407), (406, 408), (407, 409), (408, 410), (409, 411), (410, 412), (411, 413), (412, 414), (413, 415), (414, 416), (415, 417), (416, 418), (417, 419), (418, 420), (419, 421), (420, 422), (421, 423), (422, 424), (423, 425), (424, 426), (427, 429), (427, 457), (428, 430), (428, 458), (429, 431), (430, 432), (431, 433), (432, 434), (433, 435), (434, 436), (435, 437), (436, 438), (437, 439), (438, 440), (439, 441), (440, 442), (441, 443), (442, 444), (443, 445), (444, 446), (445, 447), (446, 448), (447, 449), (448, 450), (449, 451), (450, 452), (451, 453), (452, 454), (453, 455), (454, 456), (455, 457), (456, 458)])
me_lotus.attributes.new('sharp_edge', 'BOOLEAN', 'EDGE').data.foreach_set('value', [ (min(e.vertices), max(e.vertices)) in _k for e in me_lotus.edges])
_uv = me_lotus.uv_layers.new(name='UVMap')
_uv.uv.foreach_set('vector', [0.0, 0.0, 0.0, 0.0, 0.0, 0.0, 0.0, 0.0, 0.0, 0.0, 0.0, 0.0, 0.0, 0.0, 0.0, 0.0, 0.0, 0.0, 0.0, 0.0, 0.0, 0.0, 0.0, 0.0, 0.0, 0.0, 0.0, 0.0, 0.0, 0.0, 0.0, 0.0, 0.0, 0.0, 0.0, 0.0, 0.0, 0.0, 0.0, 0.0, 0.0, 0.0, 0.0, 0.0, 0.0, 0.0, 0.0, 0.0, 0.0, 0.0, 0.0, 0.0, 0.0, 0.0, 0.0, 0.0, 0.0, 0.0, 0.0, 0.0, 0.0, 0.0, 0.0, 0.0, 0.0, 0.0, 0.0, 0.0, 0.0, 0.0, 0.0, 0.0, 0.0, 0.0, 0.0, 0.0, 0.0, 0.0, 0.0, 0.0, 0.0, 0.0, 0.0, 0.0, 0.0, 0.0, 0.0, 0.0, 0.0, 0.0, 0.0, 0.0, 0.0, 0.0, 0.0, 0.0, 0.0, 0.0, 0.0, 0.0, 0.0, 0.0, 0.0, 0.0, 0.0, 0.0, 0.0, 0.0, 0.0, 0.0, 0.0, 0.0, 0.0, 0.0, 0.0, 0.0, 0.0, 0.0, 0.0, 0.0, 0.0, 0.0, 0.0, 0.0, 0.0, 0.0, 0.0, 0.0, 0.0, 0.0, 0.0, 0.0, 0.0, 0.0, 0.0, 0.0, 0.0, 0.0, 0.0, 0.0, 0.0, 0.0, 0.0, 0.0, 0.0, 0.0, 0.0, 0.0, 0.0, 0.0, 0.0, 0.0, 0.0, 0.0, 0.0, 0.0, 0.0, 0.0, 0.0, 0.0, 0.0, 0.0, 0.0, 0.0, 0.0, 0.0, 0.0, 0.0, 0.0, 0.0, 0.0, 0.0, 0.0, 0.0, 0.0, 0.0, 0.0, 0.0, 0.0, 0.0, 0.0, 0.0, 0.0, 0.0, 0.0, 0.0, 0.0, 0.0, 0.0, 0.0, 0.0, 0.0, 0.0, 0.0, 0.0, 0.0, 0.0, 0.0, 0.0, 0.0, 0.0, 0.0, 0.0, 0.0, 0.0, 0.0, 0.0, 0.0, 0.0, 0.0, 0.0, 0.0, 0.0, 0.0, 0.0, 0.0, 0.0, 0.0, 0.0, 0.0, 0.0, 0.0, 0.0, 0.0, 0.0, 0.0, 0.0, 0.0, 0.0, 0.0, 0.0, 0.0, 0.0, 0.0, 0.0, 0.0, 0.0, 0.0, 0.0, 0.0, 0.0, 0.0, 0.0, 0.0, 0.0, 0.0, 0.0, 0.0, 0.0, 0.0, 0.0, 0.0, 0.0, 0.0, 0.0, 0.0, 0.0, 0.0, 0.0, 0.0, 0.0, 0.0, 0.0, 0.0, 0.0, 0.0, 0.0, 0.0, 0.0, 0.0, 0.0, 0.0, 0.0, 0.0, 0.0, 0.0, 0.0, 0.0, 0.0, 0.0, 0.0, 0.0, 0.0, 0.0, 0.0, 0.0, 0.0, 0.0, 0.0, 0.0, 0.0, 0.0, 0.0, 0.0, 0.0, 0.0, 0.0, 0.0, 0.0, 0.0, 0.0, 0.0, 0.0, 0.0, 0.0, 0.0, 0.0, 0.0, 0.0, 0.0, 0.0, 0.0, 0.0, 0.0, 0.0, 0.0, 0.0, 0.0, 0.0, 0.0, 0.0, 0.0, 0.0, 0.0, 0.0, 0.0, 0.0, 0.0, 0.0, 0.0, 0.0, 0.0, 0.0, 0.0, 0.0, 0.0, 0.0, 0.0, 0.0, 0.0, 0.0, 0.0, 0.0, 0.0, 0.0, 0.0, 0.0, 0.0, 0.0, 0.0, 0.0, 0.0, 0.0, 0.0, 0.0, 0.0, 0.0, 0.0, 0.0, 0.0, 0.0, 0.0, 0.0, 0.0, 0.0, 0.0, 0.0, 0.0, 0.0, 0.0, 0.0, 0.0, 0.0, 0.0, 0.0, 0.0, 0.0, 0.0, 0.0, 0.0, 0.0, 0.0, 0.0, 0.0, 0.0, 0.0, 0.0, 0.0, 0.0, 0.0, 0.0, 0.0, 0.0, 0.0, 0.0, 0.0, 0.0, 0.0, 0.0, 0.0, 0.0, 0.0, 0.0, 0.0, 0.0, 0.0, 0.0, 0.0, 0.0, 0.0, 0.0, 0.0, 0.0, 0.0, 0.0, 0.0, 0.0, 0.0, 0.0, 0.0, 0.0, 0.0, 0.0, 0.0, 0.0, 0.0, 0.0, 0.0, 0.0, 0.0, 0.0, 0.0, 0.0, 0.0, 0.0, 0.0, 0.0, 0.0, 0.0, 0.0, 0.0, 0.0, 0.0, 0.0, 0.0, 0.0, 0.0, 0.0, 0.0, 0.0, 0.0, 0.0, 0.0, 0.0, 0.0, 0.0, 0.0, 0.0, 0.0, 0.0, 0.0, 0.0, 0.0, 0.0, 0.0, 0.0, 0.0, 0.0, 0.0, 0.0, 0.0, 0.0, 0.0, 0.0, 0.0, 0.0, 0.0, 0.0, 0.0, 0.0, 0.0, 0.0, 0.0, 0.0, 0.0, 0.0, 0.0, 0.0, 0.0, 0.0, 0.0, 0.0, 0.0, 0.0, 0.0, 0.0, 0.0, 0.0, 0.0, 0.0, 0.0, 0.0, 0.0, 0.0, 0.0, 0.0, 0.0, 0.0, 0.0, 0.0, 0.0, 0.0, 0.0, 0.0, 0.0, 0.0, 0.0, 0.0, 0.0, 0.0, 0.0, 0.0, 0.0, 0.0, 0.0, 0.0, 0.0, 0.0, 0.0, 0.0, 0.0, 0.0, 0.0, 0.0, 0.0, 0.0, 0.0, 0.0, 0.0, 0.0, 0.0, 0.0, 0.0, 0.0, 0.0, 0.0, 0.0, 0.0, 0.0, 0.0, 0.0, 0.0, 0.0, 0.0, 0.0, 0.0, 0.0, 0.0, 0.0, 0.0, 0.0, 0.0, 0.0, 0.0, 0.0, 0.0, 0.0, 0.0, 0.0, 0.0, 0.0, 0.0, 0.0, 0.0, 0.0, 0.0, 0.0, 0.0, 0.0, 0.0, 0.0, 0.0, 0.0, 0.0, 0.0, 0.0, 0.0, 0.0, 0.0, 0.0, 0.0, 0.0, 0.0, 0.0, 0.0, 0.0, 0.0, 0.0, 0.0, 0.0, 0.0, 0.0, 0.0, 0.0, 0.0, 0.0, 0.0, 0.0, 0.0, 0.0, 0.0, 0.0, 0.0, 0.0, 0.0, 0.0, 0.0, 0.0, 0.0, 0.0, 0.0, 0.0, 0.0, 0.0, 0.0, 0.0, 0.0, 0.0, 0.0, 0.0, 0.0, 0.0, 0.0, 0.0, 0.0, 0.0, 0.0, 0.0, 0.0, 0.0, 0.0, 0.0, 0.0, 0.0, 0.0, 0.0, 0.0, 0.0, 0.0, 0.0, 0.0, 0.0, 0.0, 0.0, 0.0, 0.0, 0.0, 0.0, 0.0, 0.0, 0.0, 0.0, 0.0, 0.0, 0.0, 0.0, 0.0, 0.0, 0.0, 0.0, 0.0, 0.0, 0.0, 0.0, 0.0, 0.0, 0.0, 0.0, 0.0, 0.0, 0.0, 0.0, 0.0, 0.0, 0.0, 0.0, 0.0, 0.0, 0.0, 0.0, 0.0, 0.0, 0.0, 0.0, 0.0, 0.0, 0.0, 0.0, 0.0, 0.0, 0.0, 0.0, 0.0, 0.0, 0.0, 0.0, 0.0, 0.0, 0.0, 0.0, 0.0, 0.0, 0.0, 0.0, 0.0, 0.0, 0.0, 0.0, 0.0, 0.0, 0.0, 0.0, 0.0, 0.0, 0.0, 0.0, 0.0, 0.0, 0.0, 0.0, 0.0, 0.0, 0.0, 0.0, 0.0, 0.0, 0.0, 0.0, 0.0, 0.0, 0.0, 0.0, 0.0, 0.0, 0.0, 0.0, 0.0, 0.0, 0.0, 0.0, 0.0, 0.0, 0.0, 0.0, 0.0, 0.0, 0.0, 0.0, 0.0, 0.0, 0.0, 0.0, 0.0, 0.0, 0.0, 0.0, 0.0, 0.0, 0.0, 0.0, 0.0, 0.0, 0.0, 0.0, 0.0, 0.0, 0.0, 0.0, 0.0, 0.0, 0.0, 0.0, 0.0, 0.0, 0.0, 0.0, 0.0, 0.0, 0.0, 0.0, 0.0, 0.0, 0.0, 0.0, 0.0, 0.0, 0.0, 0.0, 0.0, 0.0, 0.0, 0.0, 0.0, 0.0, 0.0, 0.0, 0.0, 0.0, 0.0, 0.0, 0.0, 0.0, 0.0, 0.0, 0.0, 0.0, 0.0, 0.0, 0.0, 0.0, 0.0, 0.0, 0.0, 0.0, 0.0, 0.0, 0.0, 0.0, 0.0, 0.0, 0.0, 0.0, 0.0, 0.0, 0.0, 0.0, 0.0, 0.0, 0.0, 0.0, 0.0, 0.0, 0.0, 0.0, 0.0, 0.0, 0.0, 0.0, 0.0, 0.0, 0.0, 0.0, 0.0, 0.0, 0.0, 0.0, 0.0, 0.0, 0.0, 0.0, 0.0, 0.0, 0.0, 0.0, 0.0, 0.0, 0.0, 0.0, 0.0, 0.0, 0.0, 0.0, 0.0, 0.0, 0.0, 0.0, 0.0, 0.0, 0.0, 0.0, 0.0, 0.0, 0.0, 0.0, 0.0, 0.0, 0.0, 0.0, 0.0, 0.0, 0.0, 0.0, 0.0, 0.0, 0.0, 0.0, 0.0, 0.0, 0.0, 0.0, 0.0, 0.0, 0.0, 0.0, 0.0, 0.0, 0.0, 0.0, 0.0, 0.0, 0.0, 0.0, 0.0, 0.0, 0.0, 0.0, 0.0, 0.0, 0.0, 0.0, 0.0, 0.0, 0.0, 0.0, 0.0, 0.0, 0.0, 0.0, 0.0, 0.0, 0.0, 0.0, 0.0, 0.0, 0.0, 0.0, 0.0, 0.0, 0.0, 0.0, 0.0, 0.0, 0.0, 0.0, 0.0, 0.0, 0.0, 0.0, 0.0, 0.0, 0.0, 0.0, 0.0, 0.0, 0.0, 0.0, 0.0, 0.0, 0.0, 0.0, 0.0, 0.0, 0.0, 0.0, 0.0, 0.0, 0.0, 0.0, 0.0, 0.0, 0.0, 0.0, 0.0, 0.0, 0.0, 0.0, 0.0, 0.0, 0.0, 0.0, 0.0, 0.0, 0.0, 0.0, 0.0, 0.0, 0.0, 0.0, 0.0, 0.0, 0.0, 0.0, 0.0, 0.0, 0.0, 0.0, 0.0, 0.0, 0.0, 0.0, 0.0, 0.0, 0.0, 0.0, 0.0, 0.0, 0.0, 0.0, 0.0, 0.0, 0.0, 0.0, 0.0, 0.0, 0.0, 0.0, 0.0, 0.0, 0.0, 0.0, 0.0, 0.0, 0.0, 0.0, 0.0, 0.0, 0.0, 0.0, 0.0, 0.0, 0.0, 0.0, 0.0, 0.0, 0.0, 0.0, 0.0, 0.0, 0.0, 0.0, 0.0, 0.0, 0.0, 0.0, 0.0, 0.0, 0.0, 0.0, 0.0, 0.0, 0.0, 0.0, 0.0, 0.0, 0.0, 0.0, 0.0, 0.0, 0.0, 0.0, 0.0, 0.0, 0.0, 0.0, 0.0, 0.0, 0.0, 0.0, 0.0, 0.0, 0.0, 0.0, 0.0, 0.0, 0.0, 0.0, 0.0, 0.0, 0.0, 0.0, 0.0, 0.0, 0.0, 0.0, 0.0, 0.0, 0.0, 0.0, 0.0, 0.0, 0.0, 0.0, 0.0, 0.0, 0.0, 0.0, 0.0, 0.0, 0.0, 0.0, 0.0, 0.0, 0.0, 0.0, 0.0, 0.0, 0.0, 0.0, 0.0, 0.0, 0.0, 0.0, 0.0, 0.0, 0.0, 0.0, 0.0, 0.0, 0.0, 0.0, 0.0, 0.0, 0.0, 0.0, 0.0, 0.0, 0.0, 0.0, 0.0, 0.0, 0.0, 0.0, 0.0, 0.0, 0.0, 0.0, 0.0, 0.0, 0.0, 0.0, 0.0, 0.0, 0.0, 0.0, 0.0, 0.0, 0.0, 0.0, 0.0, 0.0, 0.0, 0.0, 0.0, 0.0, 0.0, 0.0, 0.0, 0.0, 0.0, 0.0, 0.0, 0.0, 0.0, 0.0, 0.0, 0.0, 0.0, 0.0, 0.0, 0.0, 0.0, 0.0, 0.0, 0.0, 0.0, 0.0, 0.0, 0.0, 0.0, 0.0, 0.0, 0.0, 0.0, 0.0, 0.0, 0.0, 0.0, 0.0, 0.0, 0.0, 0.0, 0.0, 0.0, 0.0, 0.0, 0.0, 0.0, 0.0, 0.0, 0.0, 0.0, 0.0, 0.0, 0.0, 0.0, 0.0, 0.0, 0.0, 0.0, 0.0, 0.0, 0.0, 0.0, 0.0, 0.0, 0.0, 0.0, 0.0, 0.0, 0.0, 0.0, 0.0, 0.0, 0.0, 0.0, 0.0, 0.0, 0.0, 0.0, 0.0, 0.0, 0.0, 0.0, 0.0, 0.0, 0.0, 0.0, 0.0, 0.0, 0.0, 0.0, 0.0, 0.0, 0.0, 0.0, 0.0, 0.0, 0.0, 0.0, 0.0, 0.0, 0.0, 0.0, 0.0, 0.0, 0.0, 0.0, 0.0, 0.0, 0.0, 0.0, 0.0, 0.0, 0.0, 0.0, 0.0, 0.0, 0.0, 0.0, 0.0, 0.0, 0.0, 0.0, 0.0, 0.0, 0.0, 0.0, 0.0, 0.0, 0.0, 0.0, 0.0, 0.0, 0.0, 0.0, 0.0, 0.0, 0.0, 0.0, 0.0, 0.0, 0.0, 0.0, 0.0, 0.0, 0.0, 0.0, 0.0, 0.0, 0.0, 0.0, 0.0, 0.0, 0.0, 0.0, 0.0, 0.0, 0.0, 0.0, 0.0, 0.0, 0.0, 0.0, 0.0, 0.0, 0.0, 0.0, 0.0, 0.0, 0.0, 0.0, 0.0, 0.0, 0.0, 0.0, 0.0, 0.0, 0.0, 0.0, 0.0, 0.0, 0.0, 0.0, 0.0, 0.0, 0.0, 0.0, 0.0, 0.0, 0.0, 0.0, 0.0, 0.0, 0.0, 0.0, 0.0, 0.0, 0.0, 0.0, 0.0, 0.0, 0.0, 0.0, 0.0, 0.0, 0.0, 0.0, 0.0, 0.0, 0.0, 0.0, 0.0, 0.0, 0.0, 0.0, 0.0, 0.0, 0.0, 0.0, 0.0, 0.0, 0.0, 0.0, 0.0, 0.0, 0.0, 0.0, 0.0, 0.0, 0.0, 0.0, 0.0, 0.0, 0.0, 0.0, 0.0, 0.0, 0.0, 0.0, 0.0, 0.0, 0.0, 0.0, 0.0, 0.0, 0.0, 0.0, 0.0, 0.0, 0.0, 0.0, 0.0, 0.0, 0.0, 0.0, 0.0, 0.0, 0.0, 0.0, 0.0, 0.0, 0.0, 0.0, 0.0, 0.0, 0.0, 0.0, 0.0, 0.0, 0.0, 0.0, 0.0, 0.0, 0.0, 0.0, 0.0, 0.0, 0.0, 0.0, 0.0, 0.0, 0.0, 0.0, 0.0, 0.0, 0.0, 0.0, 0.0, 0.0, 0.0, 0.0, 0.0, 0.0, 0.0, 0.0, 0.0, 0.0, 0.0, 0.0, 0.0, 0.0, 0.0, 0.0, 0.0, 0.0, 0.0, 0.0, 0.0, 0.0, 0.0, 0.0, 0.0, 0.0, 0.0, 0.0, 0.0, 0.0, 0.0, 0.0, 0.0, 0.0, 0.0, 0.0, 0.0, 0.0, 0.0, 0.0, 0.0, 0.0, 0.0, 0.0, 0.0, 0.0, 0.0, 0.0, 0.0, 0.0, 0.0, 0.0, 0.0, 0.0, 0.0, 0.0, 0.0, 0.0, 0.0, 0.0, 0.0, 0.0, 0.0, 0.0, 0.0, 0.0, 0.0, 0.0, 0.0, 0.0, 0.0, 0.0, 0.0, 0.0, 0.0, 0.0, 0.0, 0.0, 0.0, 0.0, 0.0, 0.0, 0.0, 0.0, 0.0, 0.0, 0.0, 0.0, 0.0, 0.0, 0.0, 0.0, 0.0, 0.0, 0.0, 0.0, 0.0, 0.0, 0.0, 0.0, 0.0, 0.0, 0.0, 0.0, 0.0, 0.0, 0.0, 0.0, 0.0, 0.0, 0.0, 0.0, 0.0, 0.0, 0.0, 0.0, 0.0, 0.0, 0.0, 0.0, 0.0, 0.0, 0.0, 0.0, 0.0, 0.0, 0.0, 0.0, 0.0, 0.0, 0.0, 0.0, 0.0, 0.0, 0.0, 0.0, 0.0, 0.0, 0.0, 0.0, 0.0, 0.0, 0.0, 0.0, 0.0, 0.0, 0.0, 0.0, 0.0, 0.0, 0.0, 0.0, 0.0, 0.0, 0.0, 0.0, 0.0, 0.0, 0.0, 0.0, 0.0, 0.0, 0.0, 0.0, 0.0, 0.0, 0.0, 0.0, 0.0, 0.0, 0.0, 0.0, 0.0, 0.0, 0.0, 0.0, 0.0, 0.0, 0.0, 0.0, 0.0, 0.0, 0.0, 0.0, 0.0, 0.0, 0.0, 0.0, 0.0, 0.0, 0.0, 0.0, 0.0, 0.0, 0.0, 0.0, 0.0, 0.0, 0.0, 0.0, 0.0, 0.0, 0.0, 0.0, 0.0, 0.0, 0.0, 0.0, 0.0, 0.0, 0.0, 0.0, 0.0, 0.0, 0.0, 0.0, 0.0, 0.0, 0.0, 0.0, 0.0, 0.0, 0.0, 0.0, 0.0, 0.0, 0.0, 0.0, 0.0, 0.0, 0.0, 0.0, 0.0, 0.0, 0.0, 0.0, 0.0, 0.0, 0.0, 0.0, 0.0, 0.0, 0.0, 0.0, 0.0, 0.0, 0.0, 0.0, 0.0, 0.0, 0.0, 0.0, 0.0, 0.0, 0.0, 0.0, 0.0, 0.0, 0.0, 0.0, 0.0, 0.0, 0.0, 0.0, 0.0, 0.0, 0.0, 0.0, 0.0, 0.0, 0.0, 0.0, 0.0, 0.0, 0.0, 0.0, 0.0, 0.0, 0.0, 0.0, 0.0, 0.0, 0.0, 0.0, 0.0, 0.0, 0.0, 0.0, 0.0, 0.0, 0.0, 0.0, 0.0, 0.0, 0.0, 0.0, 0.0, 0.0, 0.0, 0.0, 0.0, 0.0, 0.0, 0.0, 0.0, 0.0, 0.0, 0.0, 0.0, 0.0, 0.0, 0.0, 0.0, 0.0, 0.0, 0.0, 0.0, 0.0, 0.0, 0.0, 0.0, 0.0, 0.0, 0.0, 0.0, 0.0, 0.0, 0.0, 0.0, 0.0, 0.0, 0.0, 0.0, 0.0, 0.0, 0.0, 0.0, 0.0, 0.0, 0.0, 0.0, 0.0, 0.0, 0.0, 0.0, 0.0, 0.0, 0.0, 0.0, 0.0, 0.0, 0.0, 0.0, 0.0, 0.0, 0.0, 0.0, 0.0, 0.0, 0.0, 0.0, 0.0, 0.0, 0.0, 0.0, 0.0, 0.0, 0.0, 0.0, 0.0, 0.0, 0.0, 0.0, 0.0, 0.0, 0.0, 0.0, 0.0, 0.0, 0.0, 0.0, 0.0, 0.0, 0.0, 0.0, 0.0, 0.0, 0.0, 0.0, 0.0, 0.0, 0.0, 0.0, 0.0, 0.0, 0.0, 0.0, 0.0, 0.0, 0.0, 0.0, 0.0, 0.0, 0.0, 0.0, 0.0, 0.0, 0.0, 0.0, 0.0, 0.0, 0.0, 0.0, 0.0, 0.0, 0.0, 0.0, 0.0, 0.0, 0.0, 0.0, 0.0, 0.0, 0.0, 0.0, 0.0, 0.0, 0.0, 0.0, 0.0, 0.0, 0.0, 0.0, 0.0, 0.0, 0.0, 0.0, 0.0, 0.0, 0.0, 0.0, 0.0, 0.0, 0.0, 0.0, 0.0, 0.0, 0.0, 0.0, 0.0, 0.0, 0.0, 0.0, 0.0, 0.0, 0.0, 0.0, 0.0, 0.0, 0.0, 0.0, 0.0, 0.0, 0.0, 0.0, 0.0, 0.0, 0.0, 0.0, 0.0, 0.0, 0.0, 0.0, 0.0, 0.0, 0.0, 0.0, 0.0, 0.0, 0.0, 0.0, 0.0, 0.0, 0.0, 0.0, 0.0, 0.0, 0.0, 0.0, 0.0, 0.0, 0.0, 0.0, 0.0, 0.0, 0.0, 0.0, 0.0, 0.0, 0.0, 0.0, 0.0, 0.0, 0.0, 0.0, 0.0, 0.0, 0.0, 0.0, 0.0, 0.0, 0.0, 0.0, 0.0, 0.0, 0.0, 0.0, 0.0, 0.0, 0.0, 0.0, 0.0, 0.0, 0.0, 0.0, 0.0, 0.0, 0.0, 0.0, 0.0, 0.0, 0.0, 0.0, 0.0, 0.0, 0.0, 0.0, 0.0, 0.0, 0.0, 0.0, 0.0, 0.0, 0.0, 0.0, 0.0, 0.0, 0.0, 0.0, 0.0, 0.0, 0.0, 0.0, 0.0, 0.0, 0.0, 0.0, 0.0, 0.0, 0.0, 0.0, 0.0, 0.0, 0.0, 0.0, 0.0, 0.0, 0.0, 0.0, 0.0, 0.0, 0.0, 0.0, 0.0, 0.0, 0.0, 0.0, 0.0, 0.0, 0.0, 0.0, 0.0, 0.0, 0.0, 0.0, 0.0, 0.0, 0.0, 0.0, 0.0, 0.0, 0.0, 0.0, 0.0, 0.0, 0.0, 0.0, 0.0, 0.0, 0.0, 0.0, 0.0, 0.0, 0.0, 0.0, 0.0, 0.0, 0.0, 0.0, 0.0, 0.0, 0.0, 0.0, 0.0, 0.0, 0.0, 0.0, 0.0, 0.0, 0.0, 0.0, 0.0, 0.0, 0.0, 0.0, 0.0, 0.0, 0.0, 0.0, 0.0, 0.0, 0.0, 0.0, 0.0, 0.0, 0.0, 0.0, 0.0, 0.0, 0.0, 0.0, 0.0, 0.0, 0.0, 0.0, 0.0, 0.0, 0.0, 0.0, 0.0, 0.0, 0.0, 0.0, 0.0, 0.0, 0.0, 0.0, 0.0, 0.0, 0.0, 0.0, 0.0, 0.0, 0.0, 0.0, 0.0, 0.0, 0.0, 0.0, 0.0, 0.0, 0.0, 0.0, 0.0, 0.0, 0.0, 0.0, 0.0, 0.0, 0.0, 0.0, 0.0, 0.0, 0.0, 0.0, 0.0, 0.0, 0.0, 0.0, 0.0, 0.0, 0.0, 0.0, 0.0, 0.0, 0.0, 0.0, 0.0, 0.0, 0.0, 0.0, 0.0, 0.0, 0.0, 0.0, 0.0, 0.0, 0.0, 0.0, 0.0, 0.0, 0.0, 0.0, 0.0, 0.0, 0.0, 0.0, 0.0, 0.0, 0.0, 0.0, 0.0, 0.0, 0.0, 0.0, 0.0, 0.0, 0.0, 0.0, 0.0, 0.0, 0.0, 0.0, 0.0, 0.0, 0.0, 0.0, 0.0, 0.0, 0.0, 0.0, 0.0, 0.0, 0.0, 0.0, 0.0, 0.0, 0.0, 0.0, 0.0, 0.0, 0.0, 0.0, 0.0, 0.0, 0.0, 0.0, 0.0, 0.0, 0.0, 0.0, 0.0, 0.0, 0.0, 0.0, 0.0, 0.0, 0.0, 0.0, 0.0, 0.0, 0.0, 0.0, 0.0, 0.0, 0.0, 0.0, 0.0, 0.0, 0.0, 0.0, 0.0, 0.0, 0.0, 0.0, 0.0, 0.0, 0.0, 0.0, 0.0, 0.0, 0.0, 0.0, 0.0, 0.0, 0.0, 0.0, 0.0, 0.0, 0.0, 0.0, 0.0, 0.0, 0.0, 0.0, 0.0, 0.0, 0.0, 0.0, 0.0, 0.0, 0.0, 0.0, 0.0, 0.0, 0.0, 0.0, 0.0, 0.0, 0.0, 0.0, 0.0, 0.0, 0.0, 0.0, 0.0, 0.0, 0.0, 0.0, 0.0, 0.0, 0.0, 0.0, 0.0, 0.0, 0.0, 0.0, 0.0, 0.0, 0.0, 0.0, 0.0, 0.0, 0.0, 0.0, 0.0, 0.0, 0.0, 0.0, 0.0, 0.0, 0.0, 0.0, 0.0, 0.0, 0.0, 0.0, 0.0, 0.0, 0.0, 0.0, 0.0, 0.0, 0.0, 0.0, 0.0, 0.0, 0.0, 0.0, 0.0, 0.0, 0.0, 0.0, 0.0, 0.0, 0.0, 0.0, 0.0, 0.0, 0.0, 0.0, 0.0, 0.0, 0.0, 0.0, 0.0, 0.0, 0.0, 0.0, 0.0, 0.0, 0.0, 0.0, 0.0, 0.0, 0.0, 0.0, 0.0, 0.0, 0.0, 0.0, 0.0, 0.0, 0.0, 0.0, 0.0, 0.0, 0.0, 0.0, 0.0, 0.0, 0.0, 0.0, 0.0, 0.0, 0.0, 0.0, 0.0, 0.0, 0.0, 0.0, 0.0, 0.0, 0.0, 0.0, 0.0, 0.0, 0.0, 0.0, 0.0, 0.0, 0.0, 0.0, 0.0, 0.0, 0.0, 0.0, 0.0, 0.0, 0.0, 0.0, 0.0, 0.0, 0.0, 0.0, 0.0, 0.0, 0.0, 0.0, 0.0, 0.0, 0.0, 0.0, 0.0, 0.0, 0.0, 0.0, 0.0, 0.0, 0.0, 0.0, 0.0, 0.0, 0.0, 0.0, 0.0, 0.0, 0.0, 0.0, 0.0, 0.0, 0.0, 0.0, 0.0, 0.0, 0.0, 0.0, 0.0, 0.0, 0.0, 0.0, 0.0, 0.0, 0.0, 0.0, 0.0, 0.0, 0.0, 0.0, 0.0, 0.0, 0.0, 0.0, 0.0, 0.0, 0.0, 0.0, 0.0, 0.0, 0.0, 0.0, 0.0, 0.0, 0.0, 0.0, 0.0, 0.0, 0.0, 0.0, 0.0, 0.0, 0.0, 0.0, 0.0, 0.0, 0.0, 0.0, 0.0, 0.0, 0.0, 0.0, 0.0, 0.0, 0.0, 0.0, 0.0, 0.0, 0.0, 0.0, 0.0, 0.0, 0.0, 0.0, 0.0, 0.0, 0.0, 0.0, 0.0, 0.0, 0.0, 0.0, 0.0, 0.0, 0.0, 0.0, 0.0, 0.0, 0.0, 0.0, 0.0, 0.0, 0.0, 0.0, 0.0, 0.0, 0.0, 0.0, 0.0, 0.0, 0.0, 0.0, 0.0, 0.0, 0.0, 0.0, 0.0, 0.0, 0.0, 0.0, 0.0, 0.0, 0.0, 0.0, 0.0, 0.0, 0.0, 0.0, 0.0, 0.0, 0.0, 0.0, 0.0, 0.0, 0.0, 0.0, 0.0, 0.0, 0.0, 0.0, 0.0, 0.0, 0.0, 0.0, 0.0, 0.0, 0.0, 0.0, 0.0, 0.0, 0.0, 0.0, 0.0, 0.0, 0.0, 0.0, 0.0, 0.0, 0.0, 0.0, 0.0, 0.0, 0.0, 0.0, 0.0, 0.0, 0.0, 0.0, 0.0, 0.0, 0.0, 0.0, 0.0, 0.0, 0.0, 0.0, 0.0, 0.0, 0.0, 0.0, 0.0, 0.0, 0.0, 0.0, 0.0, 0.0, 0.0, 0.0, 0.0, 0.0, 0.0, 0.0, 0.0, 0.0, 0.0, 0.0, 0.0, 0.0, 0.0, 0.0, 0.0, 0.0, 0.0, 0.0, 0.0, 0.0, 0.0, 0.0, 0.0, 0.0, 0.0, 0.0, 0.0, 0.0, 0.0, 0.0, 0.0, 0.0, 0.0, 0.0, 0.0, 0.0, 0.0, 0.0, 0.0, 0.0, 0.0, 0.0, 0.0, 0.0, 0.0, 0.0, 0.0, 0.0, 0.0, 0.0, 0.0, 0.0, 0.0, 0.0, 0.0, 0.0, 0.0, 0.0, 0.0, 0.0, 0.0, 0.0, 0.0, 0.0, 0.0, 0.0, 0.0, 0.0, 0.0, 0.0, 0.0, 0.0, 0.0, 0.0, 0.0, 0.0, 0.0, 0.0, 0.0, 0.0, 0.0, 0.0, 0.0, 0.0, 0.0, 0.0, 0.0, 0.0, 0.0, 0.0, 0.0, 0.0, 0.0, 0.0, 0.0, 0.0, 0.0, 0.0, 0.0, 0.0, 0.0, 0.0, 0.0, 0.0, 0.0, 0.0, 0.0, 0.0, 0.0, 0.0, 0.0, 0.0, 0.0, 0.0, 0.0, 0.0, 0.0, 0.0, 0.0, 0.0, 0.0, 0.0, 0.0, 0.0, 0.0, 0.0, 0.0, 0.0, 0.0, 0.0, 0.0, 0.0, 0.0, 0.0, 0.0, 0.0, 0.0, 0.0, 0.0, 0.0, 0.0, 0.0, 0.0, 0.0, 0.0, 0.0, 0.0, 0.0, 0.0, 0.0, 0.0, 0.0, 0.0, 0.0, 0.0, 0.0, 0.0, 0.0, 0.0, 0.0, 0.0, 0.0, 0.0, 0.0, 0.0, 0.0, 0.0, 0.0, 0.0, 0.0, 0.0, 0.0, 0.0, 0.0, 0.0, 0.0, 0.0, 0.0, 0.0, 0.0, 0.0, 0.0, 0.0, 0.0, 0.0, 0.0, 0.0, 0.0, 0.0, 0.0, 0.0, 0.0, 0.0, 0.0, 0.0, 0.0, 0.0, 0.0, 0.0, 0.0, 0.0, 0.0, 0.0, 0.0, 0.0, 0.0, 0.0, 0.0, 0.0, 0.0, 0.0, 0.0, 1.0, 0.0, 0.6, 0.0, 0.8, 0.0, 1.0, 0.0, 0.4, 0.0, 0.6, 0.0, 0.0, 0.0, 0.4, 0.0, 1.0, 0.0, 0.0, 0.0, 0.2, 0.0, 0.4, 0.0, 0.4, 0.0, 0.8, 0.0, 0.6, 0.0, 0.4, 0.0, 1.0, 0.0, 0.8, 0.0, 0.2, 0.0, 1.0, 0.0, 0.4, 0.0, 0.2, 0.0, 0.0, 0.0, 1.0, 0.0, 0.0, 1.0, 1.0, 1.0, 1.0, 0.8333, 0.0, 0.8333, 0.0, 0.1667, 1.0, 0.1667, 1.0, 0.0, 0.0, 0.0, 0.0, 0.3333, 1.0, 0.3333, 1.0, 0.1667, 0.0, 0.1667, 0.0, 0.5, 1.0, 0.5, 1.0, 0.3333, 0.0, 0.3333, 0.0, 0.6667, 1.0, 0.6667, 1.0, 0.5, 0.0, 0.5, 0.0, 0.8333, 1.0, 0.8333, 1.0, 0.6667, 0.0, 0.6667, 0.0, 0.0, 0.0, 0.0, 0.0, 0.0, 0.0, 0.0, 0.0, 0.0, 0.0, 0.0, 0.0, 0.0, 0.0, 0.0, 0.0, 0.0, 0.0, 0.0, 0.0, 0.0, 0.0, 0.0, 0.0, 0.0, 0.0, 0.0, 0.0, 0.0, 0.0, 0.0, 0.0, 0.0, 0.0, 0.0, 0.0, 0.0, 0.0, 0.0, 0.0, 0.0, 0.0, 0.0, 0.0, 0.0, 0.0, 0.0, 0.0, 0.0, 0.0, 0.0, 0.0, 0.0, 0.0, 0.0, 0.0, 0.0, 0.0, 0.0, 0.0, 0.0, 0.0, 0.0, 0.0, 0.0, 0.0, 0.0, 0.0, 0.0, 0.0, 0.0, 0.0, 0.0, 0.0, 0.0, 0.0, 0.0, 0.0, 0.0, 0.0, 0.0, 0.0, 0.0, 0.0, 0.0, 0.0, 0.0, 0.0, 0.0, 0.0, 0.0, 0.0, 0.0, 0.0, 0.0, 0.0, 0.0, 0.0, 0.0, 0.0, 0.0, 0.0, 0.0, 0.0, 0.0, 0.0, 0.0, 0.0, 0.0, 0.0, 0.0, 0.0, 0.0, 0.0, 0.0, 0.0, 0.0, 0.0, 0.0, 0.0, 0.0, 0.0, 0.0, 0.0, 0.0, 0.0, 0.0, 0.0, 0.0, 0.0, 0.0, 0.0, 0.0, 0.0, 0.0, 0.0, 0.0, 0.0, 0.0, 0.0, 0.0, 0.0, 0.0, 0.0, 0.0, 0.0, 0.0, 0.0, 0.0, 0.0, 0.0, 0.0, 0.0, 0.0, 0.0, 0.0, 0.0, 0.0, 0.0, 0.0, 0.0, 0.0, 0.0, 0.0, 0.0, 0.0, 0.0, 0.0, 0.0, 0.0, 0.0, 0.0, 0.0, 0.0, 0.0, 0.0, 0.0, 0.0, 0.0, 0.0, 0.0, 0.0, 0.0, 0.0, 0.0, 0.0, 0.0, 0.0, 0.0, 0.0, 0.0, 0.0, 0.0, 0.0, 0.0, 0.0, 0.0, 0.0, 0.0, 0.0, 0.0, 0.0, 0.0, 0.0, 0.0, 0.0, 0.0, 0.0, 0.0, 0.0, 0.0, 0.0, 0.0, 0.0, 0.0, 0.0, 0.0, 0.0, 0.0, 0.0, 0.0, 0.0, 0.0, 0.0, 0.0, 0.0, 0.0, 0.0, 0.0, 0.0, 0.0, 0.0, 0.0, 0.0, 0.0, 0.0, 0.0, 0.0, 0.0, 0.0, 0.0, 0.0, 0.0, 0.0, 0.0, 0.0, 0.0, 0.0, 0.0, 0.0, 0.0, 0.0, 0.0, 0.0, 0.0, 0.0, 0.0, 0.0, 0.0, 0.0, 0.0, 0.0, 0.0, 0.0, 0.0, 0.0, 0.0, 0.0, 0.0, 0.0, 0.0, 0.0, 0.0, 0.0, 0.0, 0.0, 0.0, 0.0, 0.0, 0.0, 0.0, 0.0, 0.0, 0.0, 0.0, 0.0, 0.0, 0.0, 0.0, 0.0, 0.0, 0.0, 0.0, 0.0, 0.0, 0.0, 0.0, 0.0, 0.0, 0.0, 0.0, 0.0, 0.0, 0.0, 0.0, 0.0, 0.0, 0.0, 0.0, 0.0, 0.0, 0.0, 0.0, 0.0, 0.0, 0.0, 0.0, 0.0, 0.0, 0.0, 0.0, 0.0, 0.0, 0.0, 0.0, 0.0, 0.0, 0.0, 0.0, 0.0, 0.0, 0.0, 0.0, 0.0, 0.0, 0.0, 0.0, 0.0, 0.0, 0.0, 0.0, 0.0, 0.0, 0.0, 0.0, 0.0, 0.0, 0.0, 0.0, 0.0, 0.0, 0.0, 0.0, 0.0, 0.0, 0.0, 0.0, 0.0, 0.0, 0.0, 0.0, 0.0, 0.0, 0.0, 0.0, 0.0, 0.0, 0.0, 0.0, 0.0, 0.0, 0.0, 0.0, 0.0, 0.0, 0.0, 0.0, 0.0, 0.0, 0.0, 0.0, 0.0, 0.0, 0.0, 0.0, 0.0, 0.0, 0.0, 0.0, 0.0, 0.0, 0.0, 0.0, 0.0, 0.0, 0.0, 0.0, 0.0, 0.0, 0.0, 0.0, 0.0, 0.0, 0.0, 0.0, 0.0, 0.0, 0.0, 0.0, 0.0, 0.0, 0.0, 0.0, 0.0, 0.0, 0.0, 0.0, 0.0, 0.0, 0.0, 0.0, 0.0, 0.0, 0.0, 0.0, 0.0, 0.0, 0.0, 0.0, 0.0, 0.0, 0.0, 0.0, 0.0, 0.0, 0.0, 0.0, 0.0, 0.0, 0.0, 0.0, 0.0, 0.0, 0.0, 0.0, 0.0, 0.0, 0.0, 0.0, 0.0, 0.0, 0.0, 0.0, 0.0, 0.0, 0.0, 0.0, 0.0, 0.0, 0.0, 0.0, 0.0, 0.0, 0.0, 0.0, 0.0, 0.0, 0.0, 0.0, 0.0, 0.0, 0.0, 0.0, 0.0, 0.0, 0.0, 0.0, 0.0, 0.0, 0.0, 0.0, 0.0, 0.0, 0.0, 0.0, 0.0, 0.0, 0.0, 0.0, 0.0, 0.0, 0.0, 0.0, 0.0, 0.0, 0.0, 0.0, 0.0, 0.0, 0.0, 0.0, 0.0, 0.0, 0.0, 0.0, 0.0, 0.0, 0.0, 0.0, 0.0, 0.0, 0.0, 0.0, 0.0, 0.0, 0.0, 0.0, 0.0, 0.0, 0.0, 0.0, 0.0, 0.0, 0.0, 0.0, 0.0, 0.0, 0.0, 0.0, 0.0, 0.0, 0.0, 0.0, 0.0, 0.0, 0.0, 0.0, 0.0, 0.0, 0.0, 0.0, 0.0, 0.0, 0.0, 0.0, 0.0, 0.0, 0.0, 0.0, 0.0, 0.0, 0.0, 0.0, 0.0, 0.0, 0.0, 0.0, 0.0, 0.0, 0.0, 0.0, 0.0, 0.0, 0.0, 0.0, 0.0, 0.0, 0.0, 0.0, 0.0, 0.0, 0.0, 0.0, 0.0, 0.0, 0.0, 0.0, 0.0, 0.0, 0.0, 0.0, 0.0, 0.0, 0.0, 0.0, 0.0, 0.0, 0.0, 0.0, 0.0, 0.0, 0.0, 0.0, 0.0, 0.0, 0.0, 0.0, 0.0, 0.0, 0.0, 0.0, 0.0, 0.0, 0.0, 0.0, 0.0, 0.0, 0.0, 0.0, 0.0, 0.0, 0.0, 0.0, 0.0, 0.0, 0.0, 0.0, 0.0, 0.0, 0.0, 0.0, 0.0, 0.0, 0.0, 0.0, 0.0, 0.0, 0.0, 0.0, 0.0, 0.0, 0.0, 0.0, 0.0, 0.0, 0.0, 0.0, 0.0, 0.0, 0.0, 0.0, 0.0, 0.0, 0.0, 0.0, 0.0, 0.0, 0.0, 0.0, 0.0, 0.0, 0.0, 0.0, 0.0, 0.0, 0.0, 0.0, 0.0, 0.0, 0.0, 0.0, 0.0, 0.0, 0.0, 0.0, 0.0, 0.0, 0.0, 0.0, 0.0, 0.0, 0.0, 0.0, 0.0, 0.0, 0.0, 0.0, 0.0, 0.0, 0.0, 0.0, 0.0, 0.0, 0.0, 0.0, 0.0, 0.0, 0.0, 0.0, 0.0, 0.0, 0.0, 0.0, 0.0, 0.0, 0.0, 0.0, 0.0, 0.0, 0.0, 0.0, 0.0, 0.0, 0.0, 0.0, 0.0, 0.0, 0.0, 0.0, 0.0, 0.0, 0.0, 0.0, 0.0, 0.0, 0.0, 0.0, 0.0, 0.0, 0.0, 0.0, 0.0, 0.0, 0.0, 0.0, 0.0, 0.0, 0.0, 0.0, 0.0, 0.0, 0.0, 0.0, 0.0, 0.0])
me_lotus.materials.append(mat_jleaf_a_leafygrass)
me_lotus.materials.append(mat_fl_pink_smoothplastic)
me_lotus.materials.append(mat_fl_white_smoothplastic)
me_lotus.materials.append(mat_glow_gold_neon)
me_lotus.materials.append(mat_jleaf_c_leafygrass)
me_lotus.update()

# ---- objects
ob_lotus = bpy.data.objects.new('lotus', me_lotus)

# ---- transforms, parenting, visibility, modifiers, constraints
ob_lotus.location = (0.0, 0.0, 0.0)

# ---- collection membership
scene.collection.objects.link(ob_lotus)

# ---- scene / render settings (as saved in the file)
scene.frame_start = 1; scene.frame_end = 250; scene.frame_set(1)
scene.render.engine = 'BLENDER_EEVEE_NEXT'
scene.render.resolution_x = 600
scene.render.resolution_y = 600
scene.render.bake_bias = 0.0
scene.render.bake_samples = 0
scene.render.compositor_device = 'GPU'
scene.eevee.taa_render_samples = 48
scene.eevee.use_volume_custom_range = False
scene.eevee.fast_gi_thickness_near = 0.1
scene.eevee.fast_gi_thickness_far = 0.0
scene.eevee.ray_tracing_options.screen_trace_thickness = 0.1
scene.view_settings.view_transform = 'Standard'
bpy.context.view_layer.update()

# ---- added for rendering (the .blend has no active camera): camera
cam_auto = bpy.data.cameras.new('AutoCamera')
cam_auto.lens = 50.0
cam_auto.sensor_width = 36.0
cam_auto.clip_end = 1000.0
ob_auto_camera = bpy.data.objects.new('AutoCamera', cam_auto)
scene.collection.objects.link(ob_auto_camera)
ob_auto_camera.location = (10.6894, -12.8273, 9.80056)
ob_auto_camera.rotation_euler = (1.09748, -7.21219e-08, 0.694738)
scene.camera = ob_auto_camera
bpy.context.view_layer.update()
